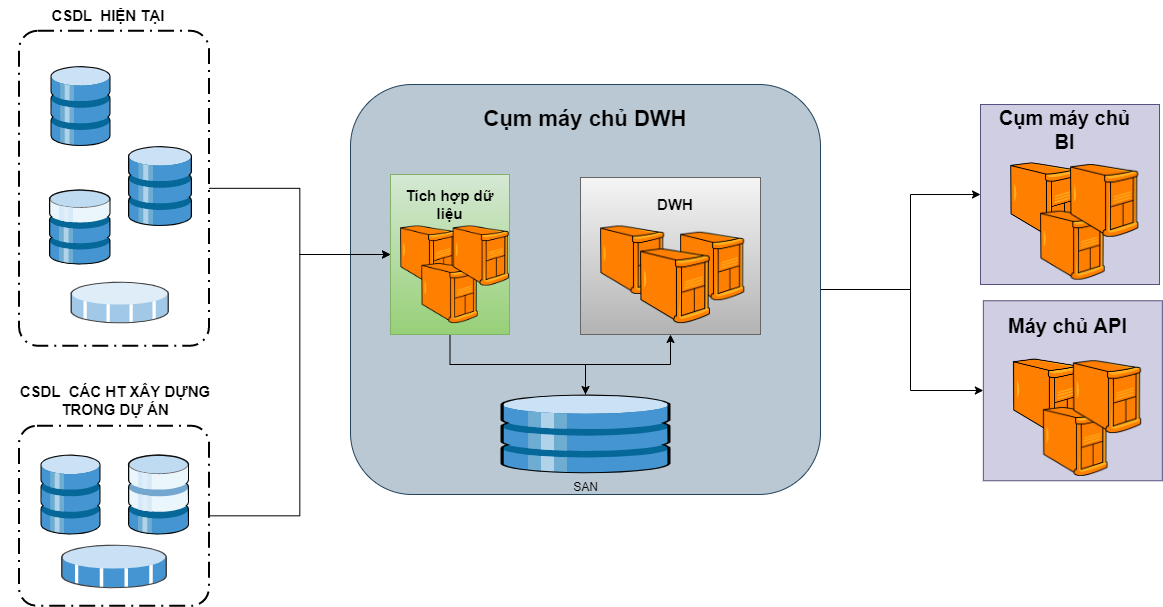

The diagram above was exported from draw.io. Its source (the exported page's mxGraphModel, read from the mxfile embedded in the PNG):
<mxGraphModel dx="1608" dy="995" grid="1" gridSize="10" guides="1" tooltips="1" connect="1" arrows="1" fold="1" page="1" pageScale="1" pageWidth="850" pageHeight="1100" math="0" shadow="0">
  <root>
    <mxCell id="0" />
    <mxCell id="1" parent="0" />
    <mxCell id="1G2sdpimViPzgNY81TKQ-1" style="edgeStyle=orthogonalEdgeStyle;rounded=0;orthogonalLoop=1;jettySize=auto;html=1;entryX=0;entryY=0.5;entryDx=0;entryDy=0;fontSize=20;" parent="1" source="zzv-11EYJt3nk6hofZCp-4" target="zzv-11EYJt3nk6hofZCp-44" edge="1">
      <mxGeometry relative="1" as="geometry">
        <Array as="points">
          <mxPoint x="1040" y="325" />
          <mxPoint x="1040" y="230" />
        </Array>
      </mxGeometry>
    </mxCell>
    <mxCell id="35-k6qxZiR8u8byi-q1t-6" style="edgeStyle=orthogonalEdgeStyle;rounded=0;orthogonalLoop=1;jettySize=auto;html=1;" edge="1" parent="1" source="zzv-11EYJt3nk6hofZCp-4" target="35-k6qxZiR8u8byi-q1t-1">
      <mxGeometry relative="1" as="geometry">
        <Array as="points">
          <mxPoint x="1040" y="325" />
          <mxPoint x="1040" y="426" />
        </Array>
      </mxGeometry>
    </mxCell>
    <mxCell id="zzv-11EYJt3nk6hofZCp-4" value="" style="rounded=1;whiteSpace=wrap;html=1;fillColor=#bac8d3;strokeColor=#23445d;" parent="1" vertex="1">
      <mxGeometry x="480" y="120" width="470" height="410" as="geometry" />
    </mxCell>
    <mxCell id="zzv-11EYJt3nk6hofZCp-5" value="&lt;font style=&quot;font-size: 22px&quot;&gt;&lt;b&gt;Cụm máy chủ DWH&lt;/b&gt;&lt;/font&gt;" style="text;html=1;strokeColor=none;fillColor=none;align=center;verticalAlign=middle;whiteSpace=wrap;rounded=0;" parent="1" vertex="1">
      <mxGeometry x="500" y="140" width="430" height="30" as="geometry" />
    </mxCell>
    <mxCell id="fHGd9hdl7mNTgxuPzoff-19" style="edgeStyle=orthogonalEdgeStyle;rounded=0;orthogonalLoop=1;jettySize=auto;html=1;" parent="1" source="zzv-11EYJt3nk6hofZCp-17" target="fHGd9hdl7mNTgxuPzoff-17" edge="1">
      <mxGeometry relative="1" as="geometry">
        <Array as="points">
          <mxPoint x="579" y="400" />
          <mxPoint x="715" y="400" />
        </Array>
      </mxGeometry>
    </mxCell>
    <mxCell id="zzv-11EYJt3nk6hofZCp-17" value="" style="rounded=0;whiteSpace=wrap;html=1;fontSize=15;fillColor=#d5e8d4;gradientColor=#97d077;strokeColor=#82b366;" parent="1" vertex="1">
      <mxGeometry x="520.01" y="210" width="119" height="160" as="geometry" />
    </mxCell>
    <mxCell id="zzv-11EYJt3nk6hofZCp-18" value="&lt;b&gt;Tích hợp dữ liệu&lt;/b&gt;" style="text;html=1;strokeColor=none;fillColor=none;align=center;verticalAlign=middle;whiteSpace=wrap;rounded=0;fontSize=15;" parent="1" vertex="1">
      <mxGeometry x="520" y="225" width="119" height="30" as="geometry" />
    </mxCell>
    <mxCell id="zzv-11EYJt3nk6hofZCp-41" value="" style="rounded=0;whiteSpace=wrap;html=1;fontSize=15;fillColor=#f5f5f5;gradientColor=#b3b3b3;strokeColor=#666666;" parent="1" vertex="1">
      <mxGeometry x="710" y="213" width="180" height="157" as="geometry" />
    </mxCell>
    <mxCell id="zzv-11EYJt3nk6hofZCp-43" value="&lt;b&gt;DWH&lt;/b&gt;" style="text;html=1;strokeColor=none;fillColor=none;align=center;verticalAlign=middle;whiteSpace=wrap;rounded=0;fontSize=15;" parent="1" vertex="1">
      <mxGeometry x="710" y="225" width="190" height="30" as="geometry" />
    </mxCell>
    <mxCell id="zzv-11EYJt3nk6hofZCp-44" value="" style="rounded=0;whiteSpace=wrap;html=1;fontSize=15;fillColor=#d0cee2;strokeColor=#56517e;" parent="1" vertex="1">
      <mxGeometry x="1110" y="140" width="179" height="180" as="geometry" />
    </mxCell>
    <mxCell id="zzv-11EYJt3nk6hofZCp-45" value="&lt;b&gt;&lt;font style=&quot;font-size: 20px;&quot;&gt;Cụm máy chủ BI&lt;/font&gt;&lt;/b&gt;" style="text;html=1;strokeColor=none;fillColor=none;align=center;verticalAlign=middle;whiteSpace=wrap;rounded=0;fontSize=15;" parent="1" vertex="1">
      <mxGeometry x="1120" y="140" width="149" height="50" as="geometry" />
    </mxCell>
    <mxCell id="qCfOnjA069i2Un3meEd5-2" style="edgeStyle=orthogonalEdgeStyle;rounded=0;orthogonalLoop=1;jettySize=auto;html=1;fontSize=20;entryX=0;entryY=0.5;entryDx=0;entryDy=0;" parent="1" source="gaLzOKseeCDsVhi2jgv0-1" target="zzv-11EYJt3nk6hofZCp-17" edge="1">
      <mxGeometry relative="1" as="geometry">
        <mxPoint x="510" y="290" as="targetPoint" />
      </mxGeometry>
    </mxCell>
    <mxCell id="gaLzOKseeCDsVhi2jgv0-1" value="" style="points=[[0.25,0,0],[0.5,0,0],[0.75,0,0],[1,0.25,0],[1,0.5,0],[1,0.75,0],[0.75,1,0],[0.5,1,0],[0.25,1,0],[0,0.75,0],[0,0.5,0],[0,0.25,0]];rounded=1;arcSize=10;dashed=1;strokeColor=#000000;fillColor=none;gradientColor=none;dashPattern=8 3 1 3;strokeWidth=2;fontStyle=1;fontSize=20;" parent="1" vertex="1">
      <mxGeometry x="148.5" y="66.25" width="190" height="315" as="geometry" />
    </mxCell>
    <mxCell id="qCfOnjA069i2Un3meEd5-3" style="edgeStyle=orthogonalEdgeStyle;rounded=0;orthogonalLoop=1;jettySize=auto;html=1;entryX=0;entryY=0.5;entryDx=0;entryDy=0;fontSize=20;" parent="1" source="gaLzOKseeCDsVhi2jgv0-8" target="zzv-11EYJt3nk6hofZCp-17" edge="1">
      <mxGeometry relative="1" as="geometry" />
    </mxCell>
    <mxCell id="gaLzOKseeCDsVhi2jgv0-8" value="" style="points=[[0.25,0,0],[0.5,0,0],[0.75,0,0],[1,0.25,0],[1,0.5,0],[1,0.75,0],[0.75,1,0],[0.5,1,0],[0.25,1,0],[0,0.75,0],[0,0.5,0],[0,0.25,0]];rounded=1;arcSize=10;dashed=1;strokeColor=#000000;fillColor=none;gradientColor=none;dashPattern=8 3 1 3;strokeWidth=2;fontStyle=1;fontSize=20;" parent="1" vertex="1">
      <mxGeometry x="148.5" y="461.25" width="190" height="180" as="geometry" />
    </mxCell>
    <mxCell id="gaLzOKseeCDsVhi2jgv0-9" value="&lt;b&gt;&lt;font style=&quot;font-size: 15px;&quot;&gt;CSDL&amp;nbsp; HIỆN TẠI&lt;/font&gt;&lt;/b&gt;" style="text;html=1;strokeColor=none;fillColor=none;align=center;verticalAlign=middle;whiteSpace=wrap;rounded=0;" parent="1" vertex="1">
      <mxGeometry x="178.5" y="36.25" width="120" height="30" as="geometry" />
    </mxCell>
    <mxCell id="qCfOnjA069i2Un3meEd5-1" value="&lt;b&gt;&lt;font style=&quot;font-size: 15px;&quot;&gt;CSDL&amp;nbsp; CÁC HT XÂY DỰNG TRONG DỰ ÁN&lt;/font&gt;&lt;/b&gt;" style="text;html=1;strokeColor=none;fillColor=none;align=center;verticalAlign=middle;whiteSpace=wrap;rounded=0;" parent="1" vertex="1">
      <mxGeometry x="130" y="421.25" width="230" height="30" as="geometry" />
    </mxCell>
    <mxCell id="fHGd9hdl7mNTgxuPzoff-14" value="" style="shape=image;verticalLabelPosition=bottom;labelBackgroundColor=default;verticalAlign=top;aspect=fixed;imageAspect=0;image=http://www.clker.com/cliparts/S/y/O/h/7/h/orange-server-hi.png;" parent="1" vertex="1">
      <mxGeometry x="530" y="261.5" width="56.31" height="60" as="geometry" />
    </mxCell>
    <mxCell id="fHGd9hdl7mNTgxuPzoff-15" value="" style="shape=image;verticalLabelPosition=bottom;labelBackgroundColor=default;verticalAlign=top;aspect=fixed;imageAspect=0;image=http://www.clker.com/cliparts/S/y/O/h/7/h/orange-server-hi.png;" parent="1" vertex="1">
      <mxGeometry x="730" y="261.5" width="64.28" height="68.5" as="geometry" />
    </mxCell>
    <mxCell id="fHGd9hdl7mNTgxuPzoff-16" value="" style="shape=image;verticalLabelPosition=bottom;labelBackgroundColor=default;verticalAlign=top;aspect=fixed;imageAspect=0;image=http://www.clker.com/cliparts/S/y/O/h/7/h/orange-server-hi.png;" parent="1" vertex="1">
      <mxGeometry x="1140" y="198.41000000000003" width="70.37" height="74.98" as="geometry" />
    </mxCell>
    <mxCell id="fHGd9hdl7mNTgxuPzoff-20" style="edgeStyle=orthogonalEdgeStyle;rounded=0;orthogonalLoop=1;jettySize=auto;html=1;entryX=0.5;entryY=1;entryDx=0;entryDy=0;" parent="1" source="fHGd9hdl7mNTgxuPzoff-17" target="zzv-11EYJt3nk6hofZCp-41" edge="1">
      <mxGeometry relative="1" as="geometry" />
    </mxCell>
    <mxCell id="fHGd9hdl7mNTgxuPzoff-17" value="SAN" style="sketch=0;shadow=0;dashed=0;html=1;labelPosition=center;verticalLabelPosition=bottom;verticalAlign=top;align=center;outlineConnect=0;shape=mxgraph.veeam.3d.datastore;labelBackgroundColor=none;" parent="1" vertex="1">
      <mxGeometry x="630" y="430" width="170" height="78.75" as="geometry" />
    </mxCell>
    <mxCell id="DUoSvQJM8obNUqeSdJNY-1" value="" style="shape=image;verticalLabelPosition=bottom;labelBackgroundColor=default;verticalAlign=top;aspect=fixed;imageAspect=0;image=http://www.clker.com/cliparts/S/y/O/h/7/h/orange-server-hi.png;" parent="1" vertex="1">
      <mxGeometry x="551.35" y="299.07" width="56.31" height="60" as="geometry" />
    </mxCell>
    <mxCell id="DUoSvQJM8obNUqeSdJNY-2" value="" style="shape=image;verticalLabelPosition=bottom;labelBackgroundColor=default;verticalAlign=top;aspect=fixed;imageAspect=0;image=http://www.clker.com/cliparts/S/y/O/h/7/h/orange-server-hi.png;" parent="1" vertex="1">
      <mxGeometry x="582.69" y="261.5" width="56.31" height="60" as="geometry" />
    </mxCell>
    <mxCell id="DUoSvQJM8obNUqeSdJNY-3" value="" style="shape=image;verticalLabelPosition=bottom;labelBackgroundColor=default;verticalAlign=top;aspect=fixed;imageAspect=0;image=http://www.clker.com/cliparts/S/y/O/h/7/h/orange-server-hi.png;" parent="1" vertex="1">
      <mxGeometry x="810" y="267.75" width="64.28" height="68.5" as="geometry" />
    </mxCell>
    <mxCell id="DUoSvQJM8obNUqeSdJNY-4" value="" style="shape=image;verticalLabelPosition=bottom;labelBackgroundColor=default;verticalAlign=top;aspect=fixed;imageAspect=0;image=http://www.clker.com/cliparts/S/y/O/h/7/h/orange-server-hi.png;" parent="1" vertex="1">
      <mxGeometry x="770" y="284.46999999999997" width="70" height="74.6" as="geometry" />
    </mxCell>
    <mxCell id="DUoSvQJM8obNUqeSdJNY-5" value="" style="shape=image;verticalLabelPosition=bottom;labelBackgroundColor=default;verticalAlign=top;aspect=fixed;imageAspect=0;image=http://www.clker.com/cliparts/S/y/O/h/7/h/orange-server-hi.png;" parent="1" vertex="1">
      <mxGeometry x="1170" y="246.70999999999998" width="64.69" height="68.93" as="geometry" />
    </mxCell>
    <mxCell id="DUoSvQJM8obNUqeSdJNY-6" value="" style="shape=image;verticalLabelPosition=bottom;labelBackgroundColor=default;verticalAlign=top;aspect=fixed;imageAspect=0;image=http://www.clker.com/cliparts/S/y/O/h/7/h/orange-server-hi.png;" parent="1" vertex="1">
      <mxGeometry x="1200" y="200" width="68.34" height="72.82" as="geometry" />
    </mxCell>
    <mxCell id="EKMjsSqGJ5rfZ6uBEajt-5" value="" style="sketch=0;shadow=0;dashed=0;html=1;labelPosition=center;verticalLabelPosition=bottom;verticalAlign=top;align=center;outlineConnect=0;shape=mxgraph.veeam.3d.full_datastore;labelBackgroundColor=none;" parent="1" vertex="1">
      <mxGeometry x="180" y="101.5" width="60" height="80" as="geometry" />
    </mxCell>
    <mxCell id="EKMjsSqGJ5rfZ6uBEajt-6" value="" style="sketch=0;shadow=0;dashed=0;html=1;labelPosition=center;verticalLabelPosition=bottom;verticalAlign=top;align=center;outlineConnect=0;shape=mxgraph.veeam.3d.full_datastore;labelBackgroundColor=none;" parent="1" vertex="1">
      <mxGeometry x="257.5" y="181.5" width="64" height="80" as="geometry" />
    </mxCell>
    <mxCell id="EKMjsSqGJ5rfZ6uBEajt-7" value="" style="sketch=0;shadow=0;dashed=0;html=1;labelPosition=center;verticalLabelPosition=bottom;verticalAlign=top;align=center;outlineConnect=0;shape=mxgraph.veeam.3d.medium_datastore;labelBackgroundColor=none;" parent="1" vertex="1">
      <mxGeometry x="178.5" y="225" width="61.5" height="75" as="geometry" />
    </mxCell>
    <mxCell id="EKMjsSqGJ5rfZ6uBEajt-8" value="" style="sketch=0;shadow=0;dashed=0;html=1;labelPosition=center;verticalLabelPosition=bottom;verticalAlign=top;align=center;outlineConnect=0;shape=mxgraph.veeam.3d.datastore_snapshot;labelBackgroundColor=none;" parent="1" vertex="1">
      <mxGeometry x="200" y="317.07" width="98.5" height="42" as="geometry" />
    </mxCell>
    <mxCell id="EKMjsSqGJ5rfZ6uBEajt-9" value="" style="sketch=0;shadow=0;dashed=0;html=1;labelPosition=center;verticalLabelPosition=bottom;verticalAlign=top;align=center;outlineConnect=0;shape=mxgraph.veeam.3d.datastore;labelBackgroundColor=none;" parent="1" vertex="1">
      <mxGeometry x="170" y="490" width="60" height="80" as="geometry" />
    </mxCell>
    <mxCell id="EKMjsSqGJ5rfZ6uBEajt-10" value="" style="sketch=0;shadow=0;dashed=0;html=1;labelPosition=center;verticalLabelPosition=bottom;verticalAlign=top;align=center;outlineConnect=0;shape=mxgraph.veeam.3d.free_datastore;labelBackgroundColor=none;" parent="1" vertex="1">
      <mxGeometry x="257.5" y="490" width="61" height="80" as="geometry" />
    </mxCell>
    <mxCell id="EKMjsSqGJ5rfZ6uBEajt-11" value="" style="sketch=0;shadow=0;dashed=0;html=1;labelPosition=center;verticalLabelPosition=bottom;verticalAlign=top;align=center;outlineConnect=0;shape=mxgraph.veeam.3d.datastore_volume;labelBackgroundColor=none;" parent="1" vertex="1">
      <mxGeometry x="190.5" y="580" width="106" height="44" as="geometry" />
    </mxCell>
    <mxCell id="35-k6qxZiR8u8byi-q1t-1" value="" style="rounded=0;whiteSpace=wrap;html=1;fontSize=15;fillColor=#d0cee2;strokeColor=#56517e;" vertex="1" parent="1">
      <mxGeometry x="1112.84" y="336.25" width="179" height="180" as="geometry" />
    </mxCell>
    <mxCell id="35-k6qxZiR8u8byi-q1t-2" value="&lt;span style=&quot;font-size: 20px;&quot;&gt;&lt;b&gt;Máy chủ API&lt;/b&gt;&lt;/span&gt;" style="text;html=1;strokeColor=none;fillColor=none;align=center;verticalAlign=middle;whiteSpace=wrap;rounded=0;fontSize=15;" vertex="1" parent="1">
      <mxGeometry x="1122.84" y="336.25" width="149" height="50" as="geometry" />
    </mxCell>
    <mxCell id="35-k6qxZiR8u8byi-q1t-3" value="" style="shape=image;verticalLabelPosition=bottom;labelBackgroundColor=default;verticalAlign=top;aspect=fixed;imageAspect=0;image=http://www.clker.com/cliparts/S/y/O/h/7/h/orange-server-hi.png;" vertex="1" parent="1">
      <mxGeometry x="1142.84" y="394.66" width="70.37" height="74.98" as="geometry" />
    </mxCell>
    <mxCell id="35-k6qxZiR8u8byi-q1t-4" value="" style="shape=image;verticalLabelPosition=bottom;labelBackgroundColor=default;verticalAlign=top;aspect=fixed;imageAspect=0;image=http://www.clker.com/cliparts/S/y/O/h/7/h/orange-server-hi.png;" vertex="1" parent="1">
      <mxGeometry x="1172.84" y="442.96" width="64.69" height="68.93" as="geometry" />
    </mxCell>
    <mxCell id="35-k6qxZiR8u8byi-q1t-5" value="" style="shape=image;verticalLabelPosition=bottom;labelBackgroundColor=default;verticalAlign=top;aspect=fixed;imageAspect=0;image=http://www.clker.com/cliparts/S/y/O/h/7/h/orange-server-hi.png;" vertex="1" parent="1">
      <mxGeometry x="1202.84" y="396.25" width="68.34" height="72.82" as="geometry" />
    </mxCell>
  </root>
</mxGraphModel>